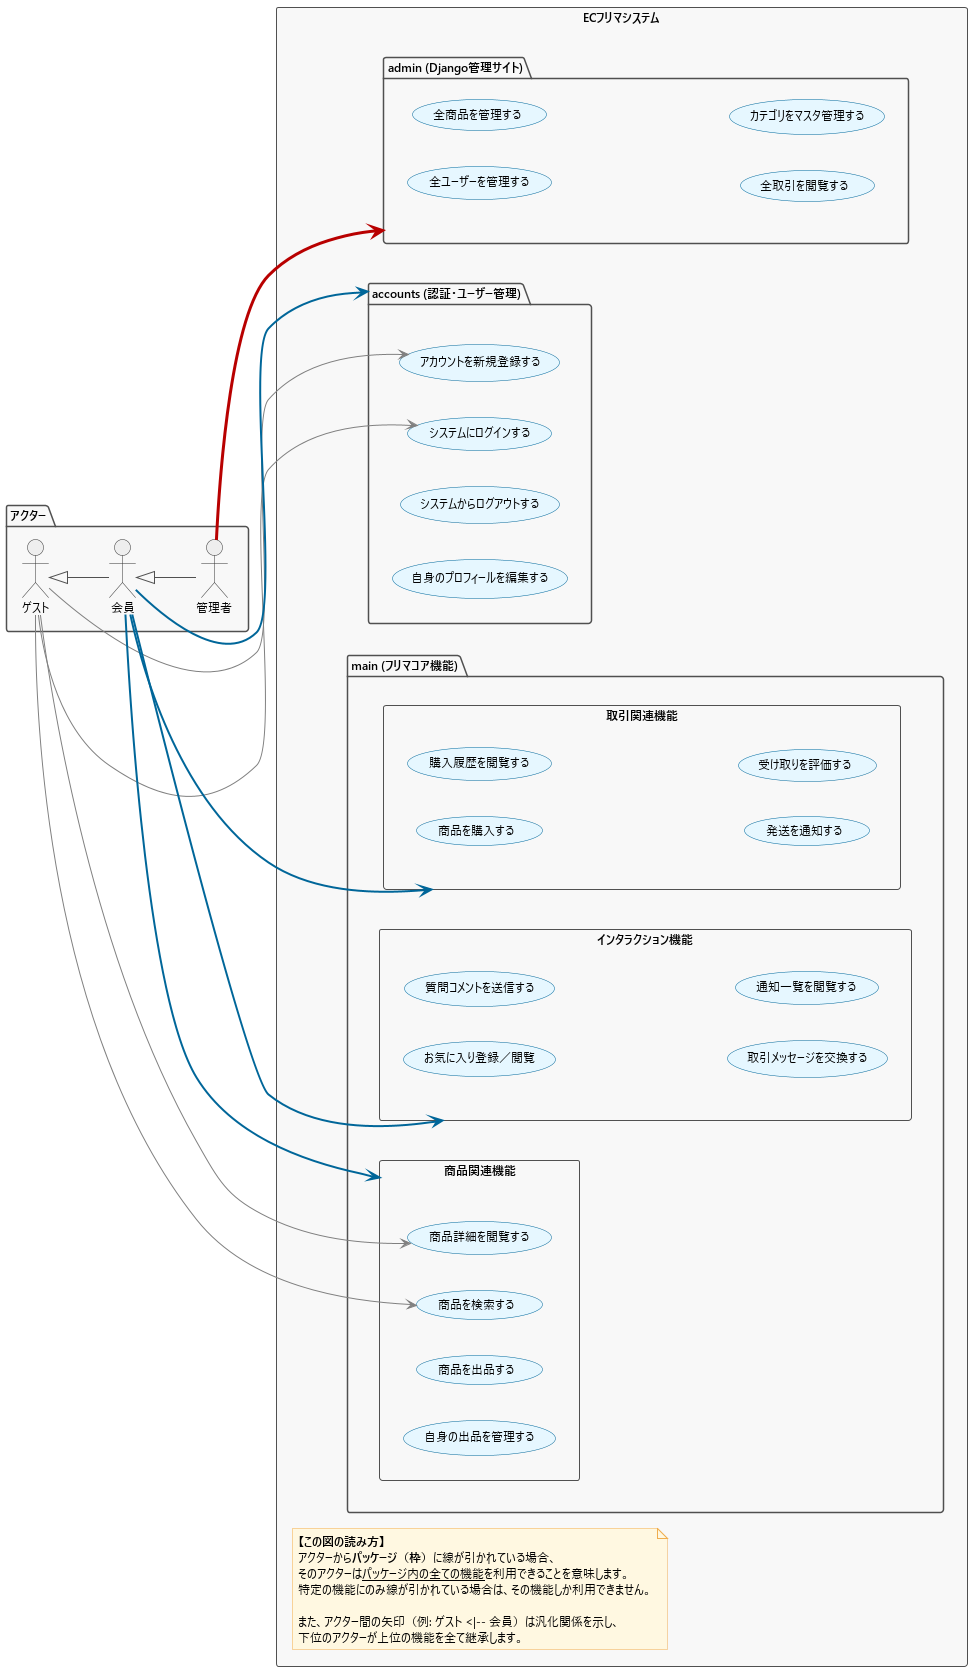

The diagram above was rendered by PlantUML. Its source (embedded in the PNG):
@startuml ユースケース図

' === デザイン調整 (skinparam) ===
skinparam {
    BackgroundColor #FFFFFF
    ArrowColor #505050
    ActorBorderColor #333333
    ActorBackgroundColor #EEEEEE
    PackageBorderColor #505050
    PackageBackgroundColor #F8F8F8
    UsecaseBorderColor #006699
    UsecaseBackgroundColor #E6F7FF
    NoteBorderColor #F0AD4E
    NoteBackgroundColor #FFF8E1
    DefaultFontName "Yu Gothic UI"
    DefaultFontSize 12
}

' === レイアウト方向を左から右へ明確に指定 ===
left to right direction

' === アクター定義 (左側に配置) ===
package "アクター" {
  actor "ゲスト" as Guest
  actor "会員" as Member
  actor "管理者" as Admin
}
' 汎化関係
Guest <|-- Member
Member <|-- Admin

' === 機能パッケージ (右側に配置) ===
rectangle "ECフリマシステム" {

    ' === 全体への注釈: この図の読み方 ===
    note as N1
      <b>【この図の読み方】</b>
      アクターから<b>パッケージ（枠）</b>に線が引かれている場合、
      そのアクターは<u>パッケージ内の全ての機能</u>を利用できることを意味します。
      特定の機能にのみ線が引かれている場合は、その機能しか利用できません。
      
      また、アクター間の矢印（例: ゲスト <|-- 会員）は汎化関係を示し、
      下位のアクターが上位の機能を全て継承します。
    end note

    package "accounts (認証・ユーザー管理)" as PkgAccounts {
        usecase "アカウントを新規登録する" as UC_Register
        usecase "システムにログインする" as UC_Login
        usecase "システムからログアウトする" as UC_Logout
        usecase "自身のプロフィールを編集する" as UC_EditProfile
    }

    package "main (フリマコア機能)" {
    
        rectangle "商品関連機能" as PkgProduct {
            usecase "商品を検索する" as UC_Search
            usecase "商品詳細を閲覧する" as UC_ViewDetail
            usecase "商品を出品する" as UC_ListProduct
            usecase "自身の出品を管理する" as UC_ManageMyProducts
        }

        rectangle "取引関連機能" as PkgTransaction {
            usecase "商品を購入する" as UC_Purchase
            usecase "購入履歴を閲覧する" as UC_ViewPurchaseHistory
            usecase "発送を通知する" as UC_NotifyShipping
            usecase "受け取りを評価する" as UC_Evaluate
        }

        rectangle "インタラクション機能" as PkgInteraction {
            usecase "お気に入り登録／閲覧" as UC_Favorite
            usecase "質問コメントを送信する" as UC_Comment
            usecase "取引メッセージを交換する" as UC_SendMessage
            usecase "通知一覧を閲覧する" as UC_CheckNotifications
        }
    }

    package "admin (Django管理サイト)" as PkgAdmin {
        usecase "全ユーザーを管理する" as UC_AdminManageUsers
        usecase "全商品を管理する" as UC_AdminManageProducts
        usecase "全取引を閲覧する" as UC_AdminViewTransactions
        usecase "カテゴリをマスタ管理する" as UC_AdminManageCategories
    }
}


' --- アクターとユースケースの関連 (色と太さで重み付け) ---

' ■ ゲストの権限 (グレー / 細い)
Guest -[#808080,thickness=1]-> UC_Register
Guest -[#808080,thickness=1]-> UC_Login
Guest -[#808080,thickness=1]-> UC_Search
Guest -[#808080,thickness=1]-> UC_ViewDetail

' ■ 会員の権限 (青 / 中くらい)
Member -[#006699,thickness=2]-> PkgAccounts
Member -[#006699,thickness=2]-> PkgProduct
Member -[#006699,thickness=2]-> PkgTransaction
Member -[#006699,thickness=2]-> PkgInteraction

' ■ 管理者の権限 (赤 / 太い)
Admin -[#B80000,thickness=3]-> PkgAdmin

@enduml